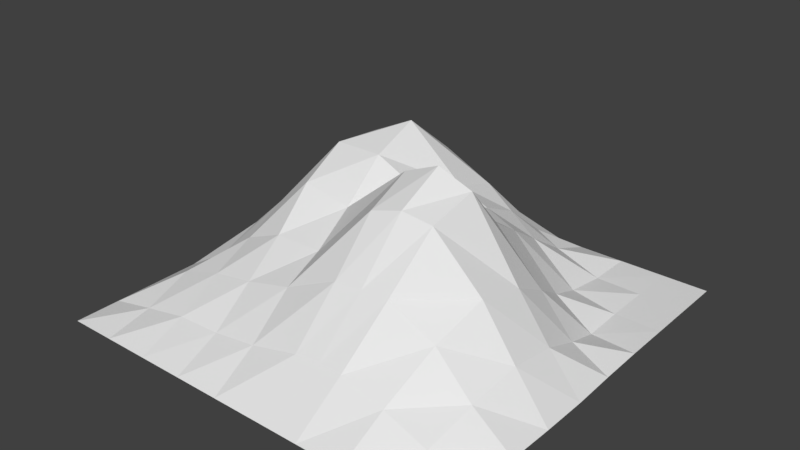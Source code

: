 # Source: tile_hill_1.blend  (saved by Blender 2.78.0; exported with 4.5.12 LTS)
import bpy
from mathutils import Matrix  # noqa: F401  (used for matrix-valued properties, if any)

bpy.ops.wm.read_factory_settings(use_empty=True)
scene = bpy.context.scene
scene.name = 'Scene'

# ---- collections
col_collection_1 = bpy.data.collections.new('Collection 1'); scene.collection.children.link(col_collection_1)

# ---- world
world_world = bpy.data.worlds.new('World'); scene.world = world_world
world_world.color = (0.05088, 0.05088, 0.05088)
world_world.use_sun_shadow = False
world_world.sun_shadow_jitter_overblur = 0.0
world_world.cycles.sampling_method = 'MANUAL'

# ---- meshes
me_grid = bpy.data.meshes.new('Grid')
me_grid.from_pydata([(-0.5, -0.5, 0.0), (-0.3889, -0.5, 0.0), (-0.2778, -0.5, 0.0), (-0.1667, -0.5, 0.0), (-0.05556, -0.5, 0.0), (0.05556, -0.5, 0.0), (0.1667, -0.5001, 0.0), (0.2778, -0.5, 0.0), (0.3889, -0.5, 0.0), (0.5, -0.5, 0.0), (-0.5, -0.3889, 0.0), (-0.3889, -0.3889, 0.02138), (-0.2778, -0.3889, 0.04131), (-0.1672, -0.3896, 0.04579), (-0.05632, -0.3903, 0.06026), (0.06091, -0.3862, 0.08397), (0.1777, -0.3841, 0.08569), (0.2858, -0.3878, 0.06277), (0.39, -0.3897, 0.02774), (0.5, -0.3889, 0.0), (-0.5, -0.2778, 0.0), (-0.3889, -0.2778, 0.06089), (-0.2801, -0.2809, 0.09274), (-0.1734, -0.2855, 0.1115), (-0.05667, -0.2858, 0.138), (0.07318, -0.2823, 0.1914), (0.2006, -0.2725, 0.1945), (0.3092, -0.2661, 0.1401), (0.4023, -0.2743, 0.06372), (0.5004, -0.2782, 0.0), (-0.5, -0.1667, 0.0), (-0.3899, -0.168, 0.0594), (-0.2847, -0.1762, 0.1319), (-0.1821, -0.1846, 0.1712), (-0.0603, -0.1896, 0.1753), (0.08301, -0.1855, 0.2982), (0.2215, -0.1665, 0.3013), (0.3306, -0.1502, 0.1887), (0.416, -0.1551, 0.08845), (0.5031, -0.1658, 0.0), (-0.5, -0.05556, 0.0), (-0.3907, -0.05806, 0.09406), (-0.2937, -0.0665, 0.173), (-0.1976, -0.07769, 0.2436), (-0.07473, -0.08182, 0.2249), (0.07571, -0.07243, 0.3363), (0.2259, -0.0498, 0.329), (0.3363, -0.03519, 0.1662), (0.4187, -0.04123, 0.07602), (0.504, -0.05363, 0.0), (-0.5, 0.05556, 0.0), (-0.3906, 0.05429, 0.08173), (-0.3013, 0.05157, 0.185), (-0.2109, 0.04243, 0.2909), (-0.09305, 0.04173, 0.2922), (0.0534, 0.05238, 0.2212), (0.2061, 0.06729, 0.2219), (0.3218, 0.07332, 0.1143), (0.4075, 0.06614, 0.03625), (0.5013, 0.05637, 0.0), (-0.5, 0.1667, 0.0), (-0.393, 0.1669, 0.05505), (-0.31, 0.1703, 0.1566), (-0.2141, 0.1706, 0.2792), (-0.1058, 0.1688, 0.3262), (0.03229, 0.1737, 0.2174), (0.1795, 0.1784, 0.1586), (0.2964, 0.1767, 0.0555), (0.3935, 0.1697, 0.002532), (0.5, 0.1667, 0.0), (-0.5, 0.2778, 0.0), (-0.4012, 0.2778, 0.02233), (-0.3217, 0.2819, 0.09964), (-0.2087, 0.2893, 0.1852), (-0.09416, 0.291, 0.2345), (0.0311, 0.2883, 0.1844), (0.1635, 0.2847, 0.09753), (0.2791, 0.2787, 0.0173), (0.3889, 0.2778, 0.0), (0.5, 0.2778, 0.0), (-0.5, 0.3889, 0.0), (-0.3911, 0.3889, 0.001484), (-0.2908, 0.389, 0.03741), (-0.1768, 0.3923, 0.08993), (-0.06642, 0.3947, 0.1138), (0.04869, 0.3926, 0.08964), (0.1662, 0.3891, 0.03741), (0.2778, 0.3889, 0.001484), (0.3889, 0.3889, 0.0), (0.5, 0.3889, 0.0), (-0.5, 0.5, 0.0), (-0.3889, 0.5, 0.0), (-0.2778, 0.5, 0.0), (-0.1667, 0.5, 0.0), (-0.05556, 0.5, 0.0), (0.05556, 0.5, 0.0), (0.1667, 0.5, 0.0), (0.2778, 0.5, 0.0), (0.3889, 0.5, 0.0), (0.5, 0.5, 0.0), (0.1111, -0.5, 0.0), (0.1193, -0.3851, 0.08483), (0.1369, -0.2774, 0.1935), (0.1522, -0.176, 0.3136), (0.1508, -0.06111, 0.3621), (0.1298, 0.05984, 0.2348), (0.1059, 0.176, 0.188), (0.0973, 0.2865, 0.1409), (0.1074, 0.3909, 0.06353), (0.1111, 0.5, 0.0)], [], [(0, 1, 11, 10), (1, 2, 12, 11), (2, 3, 13, 12), (3, 4, 14, 13), (4, 5, 15, 14), (100, 6, 16, 101), (6, 7, 17, 16), (7, 8, 18, 17), (8, 9, 19, 18), (10, 11, 21, 20), (11, 12, 22, 21), (12, 13, 23, 22), (13, 14, 24, 23), (14, 15, 25, 24), (101, 16, 26, 102), (16, 17, 27, 26), (17, 18, 28, 27), (18, 19, 29, 28), (20, 21, 31, 30), (21, 22, 32, 31), (22, 23, 33, 32), (23, 24, 34, 33), (24, 25, 35, 34), (102, 26, 36, 103), (26, 27, 37, 36), (27, 28, 38, 37), (28, 29, 39, 38), (30, 31, 41, 40), (31, 32, 42, 41), (32, 33, 43, 42), (33, 34, 44, 43), (34, 35, 45, 44), (103, 36, 46, 104), (36, 37, 47, 46), (37, 38, 48, 47), (38, 39, 49, 48), (40, 41, 51, 50), (41, 42, 52, 51), (42, 43, 53, 52), (43, 44, 54, 53), (44, 45, 55, 54), (104, 46, 56, 105), (46, 47, 57, 56), (47, 48, 58, 57), (48, 49, 59, 58), (50, 51, 61, 60), (51, 52, 62, 61), (52, 53, 63, 62), (53, 54, 64, 63), (54, 55, 65, 64), (105, 56, 66, 106), (56, 57, 67, 66), (57, 58, 68, 67), (58, 59, 69, 68), (60, 61, 71, 70), (61, 62, 72, 71), (62, 63, 73, 72), (63, 64, 74, 73), (64, 65, 75, 74), (106, 66, 76, 107), (66, 67, 77, 76), (67, 68, 78, 77), (68, 69, 79, 78), (70, 71, 81, 80), (71, 72, 82, 81), (72, 73, 83, 82), (73, 74, 84, 83), (74, 75, 85, 84), (107, 76, 86, 108), (76, 77, 87, 86), (77, 78, 88, 87), (78, 79, 89, 88), (80, 81, 91, 90), (81, 82, 92, 91), (82, 83, 93, 92), (83, 84, 94, 93), (84, 85, 95, 94), (108, 86, 96, 109), (86, 87, 97, 96), (87, 88, 98, 97), (88, 89, 99, 98), (85, 108, 109, 95), (75, 107, 108, 85), (65, 106, 107, 75), (55, 105, 106, 65), (45, 104, 105, 55), (35, 103, 104, 45), (25, 102, 103, 35), (15, 101, 102, 25), (5, 100, 101, 15)])
me_grid.use_remesh_preserve_volume = False
me_grid.use_remesh_preserve_attributes = False
me_grid.use_mirror_vertex_groups = False
me_grid.update()

# ---- objects
ob_tile_hill_1 = bpy.data.objects.new('tile_hill_1', me_grid)

# ---- transforms, parenting, visibility, modifiers, constraints
ob_tile_hill_1.location = (0.0, 0.0, 0.0)
ob_tile_hill_1.scale = (1.0, 1.0, 1.124)
ob_tile_hill_1.lineart.crease_threshold = 0.0

# ---- collection membership
col_collection_1.objects.link(ob_tile_hill_1)

# ---- scene / render settings (as saved in the file)
scene.frame_start = 1; scene.frame_end = 250; scene.frame_set(1)
scene.render.engine = 'BLENDER_EEVEE_NEXT'
scene.render.resolution_percentage = 50
scene.render.dither_intensity = 0.0
scene.cycles.use_denoising = False
scene.cycles.samples = 128
scene.cycles.sampling_pattern = 'TABULATED_SOBOL'
scene.cycles.light_sampling_threshold = 0.0
scene.cycles.use_adaptive_sampling = False
scene.cycles.use_light_tree = False
scene.cycles.blur_glossy = 0.0
scene.cycles.sample_clamp_indirect = 0.0
scene.view_settings.view_transform = 'Standard'
bpy.context.view_layer.update()

# ---- added for rendering (the .blend has no active camera and no usable light): camera, sun
cam_auto = bpy.data.cameras.new('AutoCamera')
cam_auto.lens = 50.0
cam_auto.sensor_width = 36.0
cam_auto.clip_end = 1000.0
ob_auto_camera = bpy.data.objects.new('AutoCamera', cam_auto)
scene.collection.objects.link(ob_auto_camera)
ob_auto_camera.location = (1.36615, -1.63701, 1.29488)
ob_auto_camera.rotation_euler = (1.09748, -7.21219e-08, 0.694738)
scene.camera = ob_auto_camera
light_auto_sun = bpy.data.lights.new('AutoSun', 'SUN')
light_auto_sun.energy = 3.0
light_auto_sun.angle = 0.0523599
ob_auto_sun = bpy.data.objects.new('AutoSun', light_auto_sun)
scene.collection.objects.link(ob_auto_sun)
ob_auto_sun.rotation_euler = (0.872665, 0.174533, 0.523599)
bpy.context.view_layer.update()
